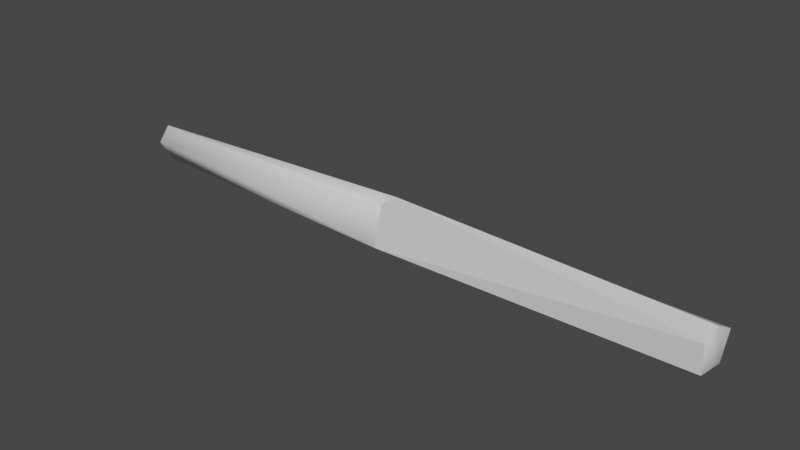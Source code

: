 # Source: stick_small.blend  (saved by Blender 3.6.11; exported with 4.5.12 LTS)
import bpy
from mathutils import Matrix  # noqa: F401  (used for matrix-valued properties, if any)

bpy.ops.wm.read_factory_settings(use_empty=True)
scene = bpy.context.scene
scene.name = 'Scene'

# ---- collections
col_collection = bpy.data.collections.new('Collection'); scene.collection.children.link(col_collection)

# ---- materials (node trees are filled in below, after node groups)
mat_leaves = bpy.data.materials.new('Leaves')
mat_leaves.use_transparent_shadow = False
mat_trunk = bpy.data.materials.new('Trunk')
mat_trunk.use_transparent_shadow = False

# ---- material node trees
mat_leaves.use_nodes = True; mat_leaves.node_tree.nodes.clear()
_N = mat_leaves.node_tree.nodes; _L = mat_leaves.node_tree.links
n0 = _N.new('ShaderNodeBsdfPrincipled'); n0.name = 'Principled BSDF'; n0.location = (10, 300)
n0.distribution = 'GGX'
n0.subsurface_method = 'RANDOM_WALK_SKIN'
n0.inputs[3].default_value = 1.45
n0.inputs[27].default_value = (0.0, 0.0, 0.0, 1.0)
n0.inputs[28].default_value = 1.0
n1 = _N.new('ShaderNodeOutputMaterial'); n1.name = 'Material Output'; n1.location = (300, 300)
_L.new(n0.outputs[0], n1.inputs[0])
n1.is_active_output = True
mat_trunk.use_nodes = True; mat_trunk.node_tree.nodes.clear()
_N = mat_trunk.node_tree.nodes; _L = mat_trunk.node_tree.links
n0 = _N.new('ShaderNodeBsdfPrincipled'); n0.name = 'Principled BSDF'; n0.location = (10, 300)
n0.distribution = 'GGX'
n0.subsurface_method = 'RANDOM_WALK_SKIN'
n0.inputs[3].default_value = 1.45
n0.inputs[27].default_value = (0.0, 0.0, 0.0, 1.0)
n0.inputs[28].default_value = 1.0
n1 = _N.new('ShaderNodeOutputMaterial'); n1.name = 'Material Output'; n1.location = (300, 300)
_L.new(n0.outputs[0], n1.inputs[0])
n1.is_active_output = True

# ---- world
world_world = bpy.data.worlds.new('World'); scene.world = world_world
world_world.use_nodes = True; world_world.node_tree.nodes.clear()
_N = world_world.node_tree.nodes; _L = world_world.node_tree.links
n0 = _N.new('ShaderNodeOutputWorld'); n0.name = 'World Output'; n0.location = (300, 300)
n1 = _N.new('ShaderNodeBackground'); n1.name = 'Background'; n1.location = (10, 300)
n1.inputs[0].default_value = (0.05088, 0.05088, 0.05088, 1.0)
_L.new(n1.outputs[0], n0.inputs[0])
n0.is_active_output = True
world_world.color = (0.05088, 0.05088, 0.05088)
world_world.use_sun_shadow = False
world_world.sun_shadow_jitter_overblur = 0.0

# ---- meshes
me_untitled = bpy.data.meshes.new('Untitled')
me_untitled.from_pydata([(-0.0009173, -0.02662, -0.005125), (-0.0004292, 0.005797, -0.03089), (-0.3978, -0.02186, -0.01324), (-0.01225, 0.03026, -0.008314), (-0.01947, -0.02663, 0.02403), (-0.4003, 0.007215, -0.02189), (-0.01662, 0.02801, 0.01361), (-0.4021, -0.02186, 0.01179), (-0.4003, 0.008615, 0.03029), (-0.3995, 0.02858, 0.01491), (0.4012, -0.02917, -0.01653), (0.4017, 0.005443, -0.03072), (0.4, 0.01948, -0.004959), (0.3985, -0.02633, 0.01946), (0.3986, 0.01163, 0.0213)], [], [(3, 5, 9), (5, 2, 7, 8, 9), (7, 4, 8), (8, 6, 9), (1, 3, 12), (8, 4, 6), (7, 0, 4), (3, 1, 5), (6, 3, 9), (5, 1, 2), (2, 0, 7), (1, 0, 2), (13, 10, 11, 12, 14), (6, 4, 14), (0, 1, 10), (4, 0, 10), (3, 14, 12), (14, 3, 6), (14, 4, 13), (10, 13, 4), (10, 1, 11), (12, 11, 1)])
me_untitled.materials.append(mat_leaves)
me_untitled.materials.append(mat_trunk)
me_untitled.update()
me_untitled.normals_split_custom_set([tuple(v) for v in zip(*[iter([0.353, 0.9054, -0.2359, -0.4939, 0.4191, -0.7618, -0.6026, 0.7857, -0.14, -0.7542, 0.2477, -0.6081, -0.6786, -0.4207, -0.6021, -0.862, -0.3215, 0.3919, -0.7924, -0.1103, 0.6, -0.8322, 0.4905, 0.2585, -0.206, -0.8519, 0.4815, 0.6385, -0.4699, 0.6095, -0.3189, -0.1044, 0.942, -0.5599, 0.201, 0.8038, 0.5183, 0.5578, 0.6482, -0.3245, 0.8508, 0.4135, 0.02383, 0.6842, -0.7289, 0.02383, 0.6842, -0.7289, 0.02383, 0.6842, -0.7289, -0.5857, 0.3699, 0.7212, 0.4285, -0.3893, 0.8153, 0.3767, 0.5325, 0.758, -0.488, -0.7878, 0.3759, 0.1826, -0.9758, 0.1202, 0.2729, -0.8162, 0.5093, -0.1236, 0.8713, -0.4749, 0.07111, 0.2705, -0.9601, -0.6205, 0.3302, -0.7113, 0.3677, 0.7568, 0.5405, 0.3479, 0.9366, -0.04082, -0.5334, 0.7958, 0.2866, -0.446, 0.1593, -0.8807, 0.1881, 0.2988, -0.9356, -0.6145, -0.4162, -0.6702, -0.6412, -0.6409, -0.4221, 0.2102, -0.9703, 0.1199, -0.539, -0.7823, 0.3122, 0.3712, -0.4673, -0.8024, 0.5081, -0.4737, -0.7193, -0.6856, -0.656, -0.3156, 0.7142, -0.427, 0.5546, 0.8505, -0.4757, 0.2244, 0.9365, 0.2794, -0.2117, 0.9335, 0.3504, -0.07545, 0.8223, 0.2881, 0.4907, -0.01079, 0.1879, 0.9821, -0.01079, 0.1879, 0.9821, -0.01079, 0.1879, 0.9821, -0.02613, -0.6218, -0.7828, -0.02613, -0.6218, -0.7828, -0.02613, -0.6218, -0.7828, -0.00645, -1.0, -0.004104, -0.00645, -1.0, -0.004104, -0.00645, -1.0, -0.004104, 0.02271, 0.9575, 0.2874, 0.02271, 0.9575, 0.2874, 0.02271, 0.9575, 0.2874, 0.03717, 0.9933, 0.1094, 0.03717, 0.9933, 0.1094, 0.03717, 0.9933, 0.1094, 0.01096, -0.04864, 0.9988, 0.01096, -0.04864, 0.9988, 0.01096, -0.04864, 0.9988, 0.001554, -0.9969, 0.07872, 0.001554, -0.9969, 0.07872, 0.001554, -0.9969, 0.07872, 5.651e-05, -0.3795, -0.9252, 5.651e-05, -0.3795, -0.9252, 5.651e-05, -0.3795, -0.9252, 0.000973, 0.8782, -0.4783, 0.000973, 0.8782, -0.4783, 0.000973, 0.8782, -0.4783])] * 3)])

# ---- objects
ob_stick_small = bpy.data.objects.new('stick_small', me_untitled)

# ---- transforms, parenting, visibility, modifiers, constraints
ob_stick_small.location = (0.0, 0.0, 0.0)
ob_stick_small.rotation_euler = (1.571, -0.0, 0.0)

# ---- collection membership
col_collection.objects.link(ob_stick_small)

# ---- scene / render settings (as saved in the file)
scene.frame_start = 1; scene.frame_end = 250; scene.frame_set(1)
scene.render.engine = 'BLENDER_EEVEE_NEXT'
scene.cycles.sampling_pattern = 'TABULATED_SOBOL'
scene.view_settings.view_transform = 'Filmic'
bpy.context.view_layer.update()

# ---- added for rendering (the .blend has no active camera and no usable light): camera, sun
cam_auto = bpy.data.cameras.new('AutoCamera')
cam_auto.lens = 50.0
cam_auto.sensor_width = 36.0
cam_auto.clip_end = 1000.0
ob_auto_camera = bpy.data.objects.new('AutoCamera', cam_auto)
scene.collection.objects.link(ob_auto_camera)
ob_auto_camera.location = (0.747693, -0.897189, 0.598872)
ob_auto_camera.rotation_euler = (1.09748, -7.21219e-08, 0.694738)
scene.camera = ob_auto_camera
light_auto_sun = bpy.data.lights.new('AutoSun', 'SUN')
light_auto_sun.energy = 3.0
light_auto_sun.angle = 0.0523599
ob_auto_sun = bpy.data.objects.new('AutoSun', light_auto_sun)
scene.collection.objects.link(ob_auto_sun)
ob_auto_sun.rotation_euler = (0.872665, 0.174533, 0.523599)
bpy.context.view_layer.update()
